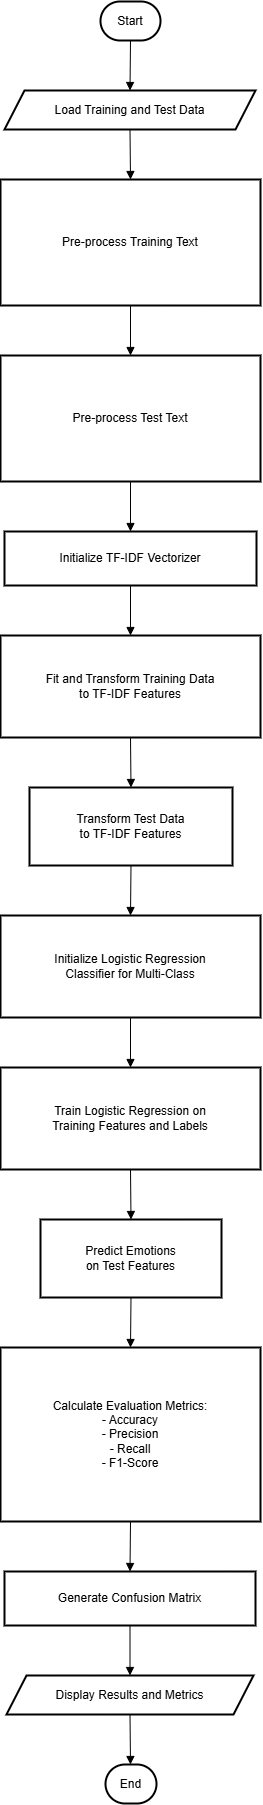

The diagram above was exported from draw.io. Its source (the exported page's mxGraphModel, read from the mxfile embedded in the PNG):
<mxGraphModel dx="2135" dy="937" grid="1" gridSize="10" guides="1" tooltips="1" connect="1" arrows="1" fold="1" page="1" pageScale="1" pageWidth="827" pageHeight="1169" math="0" shadow="0">
  <root>
    <mxCell id="0" />
    <mxCell id="1" parent="0" />
    <mxCell id="S5xdzmpik-aEMNq1iVDA-1" parent="1" style="rounded=1;whiteSpace=wrap;arcSize=50;strokeWidth=2;" value="Start" vertex="1">
      <mxGeometry height="39" width="60" x="120" y="20" as="geometry" />
    </mxCell>
    <mxCell id="S5xdzmpik-aEMNq1iVDA-2" parent="1" style="shape=parallelogram;perimeter=parallelogramPerimeter;fixedSize=1;strokeWidth=2;whiteSpace=wrap;" value="Load Training and Test Data" vertex="1">
      <mxGeometry height="39" width="251" x="24" y="109" as="geometry" />
    </mxCell>
    <mxCell id="S5xdzmpik-aEMNq1iVDA-3" parent="1" style="whiteSpace=wrap;strokeWidth=2;" value="Pre-process Training Text" vertex="1">
      <mxGeometry height="126" width="260" x="20" y="198" as="geometry" />
    </mxCell>
    <mxCell id="S5xdzmpik-aEMNq1iVDA-4" parent="1" style="whiteSpace=wrap;strokeWidth=2;" value="Pre-process Test Text" vertex="1">
      <mxGeometry height="126" width="260" x="20" y="374" as="geometry" />
    </mxCell>
    <mxCell id="S5xdzmpik-aEMNq1iVDA-5" parent="1" style="whiteSpace=wrap;strokeWidth=2;" value="Initialize TF-IDF Vectorizer" vertex="1">
      <mxGeometry height="54" width="252" x="24" y="550" as="geometry" />
    </mxCell>
    <mxCell id="S5xdzmpik-aEMNq1iVDA-6" parent="1" style="whiteSpace=wrap;strokeWidth=2;" value="Fit and Transform Training Data&#10;to TF-IDF Features" vertex="1">
      <mxGeometry height="102" width="260" x="20" y="654" as="geometry" />
    </mxCell>
    <mxCell id="S5xdzmpik-aEMNq1iVDA-7" parent="1" style="whiteSpace=wrap;strokeWidth=2;" value="Transform Test Data&#10;to TF-IDF Features" vertex="1">
      <mxGeometry height="78" width="203" x="49" y="806" as="geometry" />
    </mxCell>
    <mxCell id="S5xdzmpik-aEMNq1iVDA-8" parent="1" style="whiteSpace=wrap;strokeWidth=2;" value="Initialize Logistic Regression&#10;Classifier for Multi-Class" vertex="1">
      <mxGeometry height="102" width="260" x="20" y="934" as="geometry" />
    </mxCell>
    <mxCell id="S5xdzmpik-aEMNq1iVDA-9" parent="1" style="whiteSpace=wrap;strokeWidth=2;" value="Train Logistic Regression on&#10;Training Features and Labels" vertex="1">
      <mxGeometry height="102" width="260" x="20" y="1086" as="geometry" />
    </mxCell>
    <mxCell id="S5xdzmpik-aEMNq1iVDA-10" parent="1" style="whiteSpace=wrap;strokeWidth=2;" value="Predict Emotions&#10;on Test Features" vertex="1">
      <mxGeometry height="78" width="181" x="60" y="1238" as="geometry" />
    </mxCell>
    <mxCell id="S5xdzmpik-aEMNq1iVDA-11" parent="1" style="whiteSpace=wrap;strokeWidth=2;" value="Calculate Evaluation Metrics:&#10;- Accuracy&#10;- Precision&#10;- Recall&#10;- F1-Score" vertex="1">
      <mxGeometry height="174" width="260" x="20" y="1366" as="geometry" />
    </mxCell>
    <mxCell id="S5xdzmpik-aEMNq1iVDA-12" parent="1" style="whiteSpace=wrap;strokeWidth=2;" value="Generate Confusion Matrix" vertex="1">
      <mxGeometry height="54" width="251" x="24" y="1590" as="geometry" />
    </mxCell>
    <mxCell id="S5xdzmpik-aEMNq1iVDA-13" parent="1" style="shape=parallelogram;perimeter=parallelogramPerimeter;fixedSize=1;strokeWidth=2;whiteSpace=wrap;" value="Display Results and Metrics" vertex="1">
      <mxGeometry height="39" width="247" x="26" y="1694" as="geometry" />
    </mxCell>
    <mxCell id="S5xdzmpik-aEMNq1iVDA-14" parent="1" style="rounded=1;whiteSpace=wrap;arcSize=50;strokeWidth=2;" value="End" vertex="1">
      <mxGeometry height="39" width="51" x="125" y="1783" as="geometry" />
    </mxCell>
    <mxCell id="S5xdzmpik-aEMNq1iVDA-15" edge="1" parent="1" source="S5xdzmpik-aEMNq1iVDA-1" style="curved=1;startArrow=none;endArrow=block;exitX=0.5;exitY=1;entryX=0.5;entryY=0;rounded=0;" target="S5xdzmpik-aEMNq1iVDA-2" value="">
      <mxGeometry relative="1" as="geometry">
        <Array as="points" />
      </mxGeometry>
    </mxCell>
    <mxCell id="S5xdzmpik-aEMNq1iVDA-16" edge="1" parent="1" source="S5xdzmpik-aEMNq1iVDA-2" style="curved=1;startArrow=none;endArrow=block;exitX=0.5;exitY=1;entryX=0.5;entryY=0;rounded=0;" target="S5xdzmpik-aEMNq1iVDA-3" value="">
      <mxGeometry relative="1" as="geometry">
        <Array as="points" />
      </mxGeometry>
    </mxCell>
    <mxCell id="S5xdzmpik-aEMNq1iVDA-17" edge="1" parent="1" source="S5xdzmpik-aEMNq1iVDA-3" style="curved=1;startArrow=none;endArrow=block;exitX=0.5;exitY=1;entryX=0.5;entryY=0;rounded=0;" target="S5xdzmpik-aEMNq1iVDA-4" value="">
      <mxGeometry relative="1" as="geometry">
        <Array as="points" />
      </mxGeometry>
    </mxCell>
    <mxCell id="S5xdzmpik-aEMNq1iVDA-18" edge="1" parent="1" source="S5xdzmpik-aEMNq1iVDA-4" style="curved=1;startArrow=none;endArrow=block;exitX=0.5;exitY=1;entryX=0.5;entryY=0;rounded=0;" target="S5xdzmpik-aEMNq1iVDA-5" value="">
      <mxGeometry relative="1" as="geometry">
        <Array as="points" />
      </mxGeometry>
    </mxCell>
    <mxCell id="S5xdzmpik-aEMNq1iVDA-19" edge="1" parent="1" source="S5xdzmpik-aEMNq1iVDA-5" style="curved=1;startArrow=none;endArrow=block;exitX=0.5;exitY=1;entryX=0.5;entryY=0;rounded=0;" target="S5xdzmpik-aEMNq1iVDA-6" value="">
      <mxGeometry relative="1" as="geometry">
        <Array as="points" />
      </mxGeometry>
    </mxCell>
    <mxCell id="S5xdzmpik-aEMNq1iVDA-20" edge="1" parent="1" source="S5xdzmpik-aEMNq1iVDA-6" style="curved=1;startArrow=none;endArrow=block;exitX=0.5;exitY=1;entryX=0.5;entryY=0;rounded=0;" target="S5xdzmpik-aEMNq1iVDA-7" value="">
      <mxGeometry relative="1" as="geometry">
        <Array as="points" />
      </mxGeometry>
    </mxCell>
    <mxCell id="S5xdzmpik-aEMNq1iVDA-21" edge="1" parent="1" source="S5xdzmpik-aEMNq1iVDA-7" style="curved=1;startArrow=none;endArrow=block;exitX=0.5;exitY=1;entryX=0.5;entryY=0;rounded=0;" target="S5xdzmpik-aEMNq1iVDA-8" value="">
      <mxGeometry relative="1" as="geometry">
        <Array as="points" />
      </mxGeometry>
    </mxCell>
    <mxCell id="S5xdzmpik-aEMNq1iVDA-22" edge="1" parent="1" source="S5xdzmpik-aEMNq1iVDA-8" style="curved=1;startArrow=none;endArrow=block;exitX=0.5;exitY=1;entryX=0.5;entryY=0;rounded=0;" target="S5xdzmpik-aEMNq1iVDA-9" value="">
      <mxGeometry relative="1" as="geometry">
        <Array as="points" />
      </mxGeometry>
    </mxCell>
    <mxCell id="S5xdzmpik-aEMNq1iVDA-23" edge="1" parent="1" source="S5xdzmpik-aEMNq1iVDA-9" style="curved=1;startArrow=none;endArrow=block;exitX=0.5;exitY=1;entryX=0.5;entryY=0;rounded=0;" target="S5xdzmpik-aEMNq1iVDA-10" value="">
      <mxGeometry relative="1" as="geometry">
        <Array as="points" />
      </mxGeometry>
    </mxCell>
    <mxCell id="S5xdzmpik-aEMNq1iVDA-24" edge="1" parent="1" source="S5xdzmpik-aEMNq1iVDA-10" style="curved=1;startArrow=none;endArrow=block;exitX=0.5;exitY=1;entryX=0.5;entryY=0;rounded=0;" target="S5xdzmpik-aEMNq1iVDA-11" value="">
      <mxGeometry relative="1" as="geometry">
        <Array as="points" />
      </mxGeometry>
    </mxCell>
    <mxCell id="S5xdzmpik-aEMNq1iVDA-25" edge="1" parent="1" source="S5xdzmpik-aEMNq1iVDA-11" style="curved=1;startArrow=none;endArrow=block;exitX=0.5;exitY=1;entryX=0.5;entryY=0;rounded=0;" target="S5xdzmpik-aEMNq1iVDA-12" value="">
      <mxGeometry relative="1" as="geometry">
        <Array as="points" />
      </mxGeometry>
    </mxCell>
    <mxCell id="S5xdzmpik-aEMNq1iVDA-26" edge="1" parent="1" source="S5xdzmpik-aEMNq1iVDA-12" style="curved=1;startArrow=none;endArrow=block;exitX=0.5;exitY=1;entryX=0.5;entryY=0;rounded=0;" target="S5xdzmpik-aEMNq1iVDA-13" value="">
      <mxGeometry relative="1" as="geometry">
        <Array as="points" />
      </mxGeometry>
    </mxCell>
    <mxCell id="S5xdzmpik-aEMNq1iVDA-27" edge="1" parent="1" source="S5xdzmpik-aEMNq1iVDA-13" style="curved=1;startArrow=none;endArrow=block;exitX=0.5;exitY=1;entryX=0.49;entryY=0;rounded=0;" target="S5xdzmpik-aEMNq1iVDA-14" value="">
      <mxGeometry relative="1" as="geometry">
        <Array as="points" />
      </mxGeometry>
    </mxCell>
  </root>
</mxGraphModel>